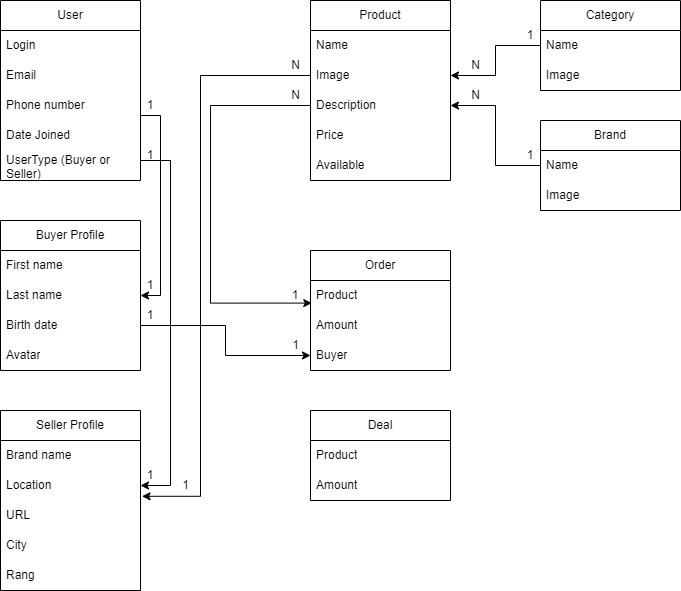

The diagram above was exported from draw.io. Its source (the exported page's mxGraphModel, read from the mxfile embedded in the PNG):
<mxGraphModel dx="1050" dy="573" grid="1" gridSize="10" guides="1" tooltips="1" connect="1" arrows="1" fold="1" page="1" pageScale="1" pageWidth="827" pageHeight="1169" math="0" shadow="0">
  <root>
    <mxCell id="0" />
    <mxCell id="1" parent="0" />
    <mxCell id="Mq9RuX8Ub7F3EbrD3-HP-18" value="" style="edgeStyle=orthogonalEdgeStyle;rounded=0;orthogonalLoop=1;jettySize=auto;html=1;" edge="1" parent="1" source="Mq9RuX8Ub7F3EbrD3-HP-2" target="Mq9RuX8Ub7F3EbrD3-HP-9">
      <mxGeometry relative="1" as="geometry">
        <Array as="points">
          <mxPoint x="210" y="165" />
          <mxPoint x="210" y="345" />
        </Array>
      </mxGeometry>
    </mxCell>
    <mxCell id="Mq9RuX8Ub7F3EbrD3-HP-2" value="User" style="swimlane;fontStyle=0;childLayout=stackLayout;horizontal=1;startSize=30;horizontalStack=0;resizeParent=1;resizeParentMax=0;resizeLast=0;collapsible=1;marginBottom=0;whiteSpace=wrap;html=1;" vertex="1" parent="1">
      <mxGeometry x="50" y="50" width="140" height="180" as="geometry" />
    </mxCell>
    <mxCell id="Mq9RuX8Ub7F3EbrD3-HP-3" value="Login&lt;br&gt;" style="text;strokeColor=none;fillColor=none;align=left;verticalAlign=middle;spacingLeft=4;spacingRight=4;overflow=hidden;points=[[0,0.5],[1,0.5]];portConstraint=eastwest;rotatable=0;whiteSpace=wrap;html=1;" vertex="1" parent="Mq9RuX8Ub7F3EbrD3-HP-2">
      <mxGeometry y="30" width="140" height="30" as="geometry" />
    </mxCell>
    <mxCell id="Mq9RuX8Ub7F3EbrD3-HP-4" value="Email" style="text;strokeColor=none;fillColor=none;align=left;verticalAlign=middle;spacingLeft=4;spacingRight=4;overflow=hidden;points=[[0,0.5],[1,0.5]];portConstraint=eastwest;rotatable=0;whiteSpace=wrap;html=1;" vertex="1" parent="Mq9RuX8Ub7F3EbrD3-HP-2">
      <mxGeometry y="60" width="140" height="30" as="geometry" />
    </mxCell>
    <mxCell id="Mq9RuX8Ub7F3EbrD3-HP-5" value="Phone number" style="text;strokeColor=none;fillColor=none;align=left;verticalAlign=middle;spacingLeft=4;spacingRight=4;overflow=hidden;points=[[0,0.5],[1,0.5]];portConstraint=eastwest;rotatable=0;whiteSpace=wrap;html=1;" vertex="1" parent="Mq9RuX8Ub7F3EbrD3-HP-2">
      <mxGeometry y="90" width="140" height="30" as="geometry" />
    </mxCell>
    <mxCell id="Mq9RuX8Ub7F3EbrD3-HP-6" value="Date Joined" style="text;strokeColor=none;fillColor=none;align=left;verticalAlign=middle;spacingLeft=4;spacingRight=4;overflow=hidden;points=[[0,0.5],[1,0.5]];portConstraint=eastwest;rotatable=0;whiteSpace=wrap;html=1;" vertex="1" parent="Mq9RuX8Ub7F3EbrD3-HP-2">
      <mxGeometry y="120" width="140" height="30" as="geometry" />
    </mxCell>
    <mxCell id="Mq9RuX8Ub7F3EbrD3-HP-32" value="UserType (Buyer or Seller)" style="text;strokeColor=none;fillColor=none;align=left;verticalAlign=middle;spacingLeft=4;spacingRight=4;overflow=hidden;points=[[0,0.5],[1,0.5]];portConstraint=eastwest;rotatable=0;whiteSpace=wrap;html=1;" vertex="1" parent="Mq9RuX8Ub7F3EbrD3-HP-2">
      <mxGeometry y="150" width="140" height="30" as="geometry" />
    </mxCell>
    <mxCell id="Mq9RuX8Ub7F3EbrD3-HP-7" value="Buyer&amp;nbsp;Profile" style="swimlane;fontStyle=0;childLayout=stackLayout;horizontal=1;startSize=30;horizontalStack=0;resizeParent=1;resizeParentMax=0;resizeLast=0;collapsible=1;marginBottom=0;whiteSpace=wrap;html=1;" vertex="1" parent="1">
      <mxGeometry x="50" y="270" width="140" height="150" as="geometry" />
    </mxCell>
    <mxCell id="Mq9RuX8Ub7F3EbrD3-HP-8" value="First name" style="text;strokeColor=none;fillColor=none;align=left;verticalAlign=middle;spacingLeft=4;spacingRight=4;overflow=hidden;points=[[0,0.5],[1,0.5]];portConstraint=eastwest;rotatable=0;whiteSpace=wrap;html=1;" vertex="1" parent="Mq9RuX8Ub7F3EbrD3-HP-7">
      <mxGeometry y="30" width="140" height="30" as="geometry" />
    </mxCell>
    <mxCell id="Mq9RuX8Ub7F3EbrD3-HP-9" value="Last name" style="text;strokeColor=none;fillColor=none;align=left;verticalAlign=middle;spacingLeft=4;spacingRight=4;overflow=hidden;points=[[0,0.5],[1,0.5]];portConstraint=eastwest;rotatable=0;whiteSpace=wrap;html=1;" vertex="1" parent="Mq9RuX8Ub7F3EbrD3-HP-7">
      <mxGeometry y="60" width="140" height="30" as="geometry" />
    </mxCell>
    <mxCell id="Mq9RuX8Ub7F3EbrD3-HP-10" value="Birth date" style="text;strokeColor=none;fillColor=none;align=left;verticalAlign=middle;spacingLeft=4;spacingRight=4;overflow=hidden;points=[[0,0.5],[1,0.5]];portConstraint=eastwest;rotatable=0;whiteSpace=wrap;html=1;" vertex="1" parent="Mq9RuX8Ub7F3EbrD3-HP-7">
      <mxGeometry y="90" width="140" height="30" as="geometry" />
    </mxCell>
    <mxCell id="Mq9RuX8Ub7F3EbrD3-HP-11" value="Avatar" style="text;strokeColor=none;fillColor=none;align=left;verticalAlign=middle;spacingLeft=4;spacingRight=4;overflow=hidden;points=[[0,0.5],[1,0.5]];portConstraint=eastwest;rotatable=0;whiteSpace=wrap;html=1;" vertex="1" parent="Mq9RuX8Ub7F3EbrD3-HP-7">
      <mxGeometry y="120" width="140" height="30" as="geometry" />
    </mxCell>
    <mxCell id="Mq9RuX8Ub7F3EbrD3-HP-12" value="Seller&amp;nbsp;Profile" style="swimlane;fontStyle=0;childLayout=stackLayout;horizontal=1;startSize=30;horizontalStack=0;resizeParent=1;resizeParentMax=0;resizeLast=0;collapsible=1;marginBottom=0;whiteSpace=wrap;html=1;" vertex="1" parent="1">
      <mxGeometry x="50" y="460" width="140" height="180" as="geometry" />
    </mxCell>
    <mxCell id="Mq9RuX8Ub7F3EbrD3-HP-13" value="Brand name" style="text;strokeColor=none;fillColor=none;align=left;verticalAlign=middle;spacingLeft=4;spacingRight=4;overflow=hidden;points=[[0,0.5],[1,0.5]];portConstraint=eastwest;rotatable=0;whiteSpace=wrap;html=1;" vertex="1" parent="Mq9RuX8Ub7F3EbrD3-HP-12">
      <mxGeometry y="30" width="140" height="30" as="geometry" />
    </mxCell>
    <mxCell id="Mq9RuX8Ub7F3EbrD3-HP-14" value="Location" style="text;strokeColor=none;fillColor=none;align=left;verticalAlign=middle;spacingLeft=4;spacingRight=4;overflow=hidden;points=[[0,0.5],[1,0.5]];portConstraint=eastwest;rotatable=0;whiteSpace=wrap;html=1;" vertex="1" parent="Mq9RuX8Ub7F3EbrD3-HP-12">
      <mxGeometry y="60" width="140" height="30" as="geometry" />
    </mxCell>
    <mxCell id="Mq9RuX8Ub7F3EbrD3-HP-15" value="URL" style="text;strokeColor=none;fillColor=none;align=left;verticalAlign=middle;spacingLeft=4;spacingRight=4;overflow=hidden;points=[[0,0.5],[1,0.5]];portConstraint=eastwest;rotatable=0;whiteSpace=wrap;html=1;" vertex="1" parent="Mq9RuX8Ub7F3EbrD3-HP-12">
      <mxGeometry y="90" width="140" height="30" as="geometry" />
    </mxCell>
    <mxCell id="Mq9RuX8Ub7F3EbrD3-HP-16" value="City" style="text;strokeColor=none;fillColor=none;align=left;verticalAlign=middle;spacingLeft=4;spacingRight=4;overflow=hidden;points=[[0,0.5],[1,0.5]];portConstraint=eastwest;rotatable=0;whiteSpace=wrap;html=1;" vertex="1" parent="Mq9RuX8Ub7F3EbrD3-HP-12">
      <mxGeometry y="120" width="140" height="30" as="geometry" />
    </mxCell>
    <mxCell id="Mq9RuX8Ub7F3EbrD3-HP-43" value="Rang" style="text;strokeColor=none;fillColor=none;align=left;verticalAlign=middle;spacingLeft=4;spacingRight=4;overflow=hidden;points=[[0,0.5],[1,0.5]];portConstraint=eastwest;rotatable=0;whiteSpace=wrap;html=1;" vertex="1" parent="Mq9RuX8Ub7F3EbrD3-HP-12">
      <mxGeometry y="150" width="140" height="30" as="geometry" />
    </mxCell>
    <mxCell id="Mq9RuX8Ub7F3EbrD3-HP-20" value="" style="edgeStyle=orthogonalEdgeStyle;rounded=0;orthogonalLoop=1;jettySize=auto;html=1;entryX=1;entryY=0.5;entryDx=0;entryDy=0;exitX=1;exitY=0.847;exitDx=0;exitDy=0;exitPerimeter=0;" edge="1" parent="1" source="Mq9RuX8Ub7F3EbrD3-HP-4" target="Mq9RuX8Ub7F3EbrD3-HP-14">
      <mxGeometry relative="1" as="geometry">
        <mxPoint x="200" y="175" as="sourcePoint" />
        <mxPoint x="200" y="355" as="targetPoint" />
        <Array as="points">
          <mxPoint x="190" y="210" />
          <mxPoint x="220" y="210" />
          <mxPoint x="220" y="535" />
        </Array>
      </mxGeometry>
    </mxCell>
    <mxCell id="Mq9RuX8Ub7F3EbrD3-HP-21" value="Product" style="swimlane;fontStyle=0;childLayout=stackLayout;horizontal=1;startSize=30;horizontalStack=0;resizeParent=1;resizeParentMax=0;resizeLast=0;collapsible=1;marginBottom=0;whiteSpace=wrap;html=1;" vertex="1" parent="1">
      <mxGeometry x="360" y="50" width="140" height="180" as="geometry" />
    </mxCell>
    <mxCell id="Mq9RuX8Ub7F3EbrD3-HP-22" value="Name" style="text;strokeColor=none;fillColor=none;align=left;verticalAlign=middle;spacingLeft=4;spacingRight=4;overflow=hidden;points=[[0,0.5],[1,0.5]];portConstraint=eastwest;rotatable=0;whiteSpace=wrap;html=1;" vertex="1" parent="Mq9RuX8Ub7F3EbrD3-HP-21">
      <mxGeometry y="30" width="140" height="30" as="geometry" />
    </mxCell>
    <mxCell id="Mq9RuX8Ub7F3EbrD3-HP-23" value="Image" style="text;strokeColor=none;fillColor=none;align=left;verticalAlign=middle;spacingLeft=4;spacingRight=4;overflow=hidden;points=[[0,0.5],[1,0.5]];portConstraint=eastwest;rotatable=0;whiteSpace=wrap;html=1;" vertex="1" parent="Mq9RuX8Ub7F3EbrD3-HP-21">
      <mxGeometry y="60" width="140" height="30" as="geometry" />
    </mxCell>
    <mxCell id="Mq9RuX8Ub7F3EbrD3-HP-24" value="Description" style="text;strokeColor=none;fillColor=none;align=left;verticalAlign=middle;spacingLeft=4;spacingRight=4;overflow=hidden;points=[[0,0.5],[1,0.5]];portConstraint=eastwest;rotatable=0;whiteSpace=wrap;html=1;" vertex="1" parent="Mq9RuX8Ub7F3EbrD3-HP-21">
      <mxGeometry y="90" width="140" height="30" as="geometry" />
    </mxCell>
    <mxCell id="Mq9RuX8Ub7F3EbrD3-HP-25" value="Price" style="text;strokeColor=none;fillColor=none;align=left;verticalAlign=middle;spacingLeft=4;spacingRight=4;overflow=hidden;points=[[0,0.5],[1,0.5]];portConstraint=eastwest;rotatable=0;whiteSpace=wrap;html=1;" vertex="1" parent="Mq9RuX8Ub7F3EbrD3-HP-21">
      <mxGeometry y="120" width="140" height="30" as="geometry" />
    </mxCell>
    <mxCell id="Mq9RuX8Ub7F3EbrD3-HP-41" value="Available" style="text;strokeColor=none;fillColor=none;align=left;verticalAlign=middle;spacingLeft=4;spacingRight=4;overflow=hidden;points=[[0,0.5],[1,0.5]];portConstraint=eastwest;rotatable=0;whiteSpace=wrap;html=1;" vertex="1" parent="Mq9RuX8Ub7F3EbrD3-HP-21">
      <mxGeometry y="150" width="140" height="30" as="geometry" />
    </mxCell>
    <mxCell id="Mq9RuX8Ub7F3EbrD3-HP-28" value="1" style="text;strokeColor=none;align=center;fillColor=none;html=1;verticalAlign=middle;whiteSpace=wrap;rounded=0;" vertex="1" parent="1">
      <mxGeometry x="190" y="150" width="20" height="10" as="geometry" />
    </mxCell>
    <mxCell id="Mq9RuX8Ub7F3EbrD3-HP-29" value="1" style="text;strokeColor=none;align=center;fillColor=none;html=1;verticalAlign=middle;whiteSpace=wrap;rounded=0;" vertex="1" parent="1">
      <mxGeometry x="190" y="330" width="20" height="10" as="geometry" />
    </mxCell>
    <mxCell id="Mq9RuX8Ub7F3EbrD3-HP-30" value="1" style="text;strokeColor=none;align=center;fillColor=none;html=1;verticalAlign=middle;whiteSpace=wrap;rounded=0;" vertex="1" parent="1">
      <mxGeometry x="190" y="520" width="20" height="10" as="geometry" />
    </mxCell>
    <mxCell id="Mq9RuX8Ub7F3EbrD3-HP-31" value="1" style="text;strokeColor=none;align=center;fillColor=none;html=1;verticalAlign=middle;whiteSpace=wrap;rounded=0;" vertex="1" parent="1">
      <mxGeometry x="190" y="200" width="20" height="10" as="geometry" />
    </mxCell>
    <mxCell id="Mq9RuX8Ub7F3EbrD3-HP-33" value="Order" style="swimlane;fontStyle=0;childLayout=stackLayout;horizontal=1;startSize=30;horizontalStack=0;resizeParent=1;resizeParentMax=0;resizeLast=0;collapsible=1;marginBottom=0;whiteSpace=wrap;html=1;" vertex="1" parent="1">
      <mxGeometry x="360" y="300" width="140" height="120" as="geometry" />
    </mxCell>
    <mxCell id="Mq9RuX8Ub7F3EbrD3-HP-34" value="Product" style="text;strokeColor=none;fillColor=none;align=left;verticalAlign=middle;spacingLeft=4;spacingRight=4;overflow=hidden;points=[[0,0.5],[1,0.5]];portConstraint=eastwest;rotatable=0;whiteSpace=wrap;html=1;" vertex="1" parent="Mq9RuX8Ub7F3EbrD3-HP-33">
      <mxGeometry y="30" width="140" height="30" as="geometry" />
    </mxCell>
    <mxCell id="Mq9RuX8Ub7F3EbrD3-HP-36" value="Amount" style="text;strokeColor=none;fillColor=none;align=left;verticalAlign=middle;spacingLeft=4;spacingRight=4;overflow=hidden;points=[[0,0.5],[1,0.5]];portConstraint=eastwest;rotatable=0;whiteSpace=wrap;html=1;" vertex="1" parent="Mq9RuX8Ub7F3EbrD3-HP-33">
      <mxGeometry y="60" width="140" height="30" as="geometry" />
    </mxCell>
    <mxCell id="Mq9RuX8Ub7F3EbrD3-HP-75" value="Buyer" style="text;strokeColor=none;fillColor=none;align=left;verticalAlign=middle;spacingLeft=4;spacingRight=4;overflow=hidden;points=[[0,0.5],[1,0.5]];portConstraint=eastwest;rotatable=0;whiteSpace=wrap;html=1;" vertex="1" parent="Mq9RuX8Ub7F3EbrD3-HP-33">
      <mxGeometry y="90" width="140" height="30" as="geometry" />
    </mxCell>
    <mxCell id="Mq9RuX8Ub7F3EbrD3-HP-38" style="edgeStyle=orthogonalEdgeStyle;rounded=0;orthogonalLoop=1;jettySize=auto;html=1;exitX=0;exitY=0.5;exitDx=0;exitDy=0;entryX=1.011;entryY=-0.14;entryDx=0;entryDy=0;entryPerimeter=0;" edge="1" parent="1" source="Mq9RuX8Ub7F3EbrD3-HP-23" target="Mq9RuX8Ub7F3EbrD3-HP-15">
      <mxGeometry relative="1" as="geometry">
        <Array as="points">
          <mxPoint x="250" y="125" />
          <mxPoint x="250" y="546" />
        </Array>
      </mxGeometry>
    </mxCell>
    <mxCell id="Mq9RuX8Ub7F3EbrD3-HP-39" value="N" style="text;html=1;align=center;verticalAlign=middle;resizable=0;points=[];autosize=1;strokeColor=none;fillColor=none;" vertex="1" parent="1">
      <mxGeometry x="330" y="100" width="30" height="30" as="geometry" />
    </mxCell>
    <mxCell id="Mq9RuX8Ub7F3EbrD3-HP-40" value="1" style="text;html=1;align=center;verticalAlign=middle;resizable=0;points=[];autosize=1;strokeColor=none;fillColor=none;" vertex="1" parent="1">
      <mxGeometry x="220" y="520" width="30" height="30" as="geometry" />
    </mxCell>
    <mxCell id="Mq9RuX8Ub7F3EbrD3-HP-44" value="Category" style="swimlane;fontStyle=0;childLayout=stackLayout;horizontal=1;startSize=30;horizontalStack=0;resizeParent=1;resizeParentMax=0;resizeLast=0;collapsible=1;marginBottom=0;whiteSpace=wrap;html=1;" vertex="1" parent="1">
      <mxGeometry x="590" y="50" width="140" height="90" as="geometry" />
    </mxCell>
    <mxCell id="Mq9RuX8Ub7F3EbrD3-HP-47" value="Name" style="text;strokeColor=none;fillColor=none;align=left;verticalAlign=middle;spacingLeft=4;spacingRight=4;overflow=hidden;points=[[0,0.5],[1,0.5]];portConstraint=eastwest;rotatable=0;whiteSpace=wrap;html=1;" vertex="1" parent="Mq9RuX8Ub7F3EbrD3-HP-44">
      <mxGeometry y="30" width="140" height="30" as="geometry" />
    </mxCell>
    <mxCell id="Mq9RuX8Ub7F3EbrD3-HP-67" value="Image" style="text;strokeColor=none;fillColor=none;align=left;verticalAlign=middle;spacingLeft=4;spacingRight=4;overflow=hidden;points=[[0,0.5],[1,0.5]];portConstraint=eastwest;rotatable=0;whiteSpace=wrap;html=1;" vertex="1" parent="Mq9RuX8Ub7F3EbrD3-HP-44">
      <mxGeometry y="60" width="140" height="30" as="geometry" />
    </mxCell>
    <mxCell id="Mq9RuX8Ub7F3EbrD3-HP-54" value="Brand" style="swimlane;fontStyle=0;childLayout=stackLayout;horizontal=1;startSize=30;horizontalStack=0;resizeParent=1;resizeParentMax=0;resizeLast=0;collapsible=1;marginBottom=0;whiteSpace=wrap;html=1;" vertex="1" parent="1">
      <mxGeometry x="590" y="170" width="140" height="90" as="geometry" />
    </mxCell>
    <mxCell id="Mq9RuX8Ub7F3EbrD3-HP-55" value="Name" style="text;strokeColor=none;fillColor=none;align=left;verticalAlign=middle;spacingLeft=4;spacingRight=4;overflow=hidden;points=[[0,0.5],[1,0.5]];portConstraint=eastwest;rotatable=0;whiteSpace=wrap;html=1;" vertex="1" parent="Mq9RuX8Ub7F3EbrD3-HP-54">
      <mxGeometry y="30" width="140" height="30" as="geometry" />
    </mxCell>
    <mxCell id="Mq9RuX8Ub7F3EbrD3-HP-56" value="Image" style="text;strokeColor=none;fillColor=none;align=left;verticalAlign=middle;spacingLeft=4;spacingRight=4;overflow=hidden;points=[[0,0.5],[1,0.5]];portConstraint=eastwest;rotatable=0;whiteSpace=wrap;html=1;" vertex="1" parent="Mq9RuX8Ub7F3EbrD3-HP-54">
      <mxGeometry y="60" width="140" height="30" as="geometry" />
    </mxCell>
    <mxCell id="Mq9RuX8Ub7F3EbrD3-HP-57" value="" style="edgeStyle=orthogonalEdgeStyle;rounded=0;orthogonalLoop=1;jettySize=auto;html=1;" edge="1" parent="1" source="Mq9RuX8Ub7F3EbrD3-HP-47" target="Mq9RuX8Ub7F3EbrD3-HP-23">
      <mxGeometry relative="1" as="geometry" />
    </mxCell>
    <mxCell id="Mq9RuX8Ub7F3EbrD3-HP-58" value="1" style="text;strokeColor=none;align=center;fillColor=none;html=1;verticalAlign=middle;whiteSpace=wrap;rounded=0;" vertex="1" parent="1">
      <mxGeometry x="570" y="80" width="20" height="10" as="geometry" />
    </mxCell>
    <mxCell id="Mq9RuX8Ub7F3EbrD3-HP-59" value="N" style="text;html=1;align=center;verticalAlign=middle;resizable=0;points=[];autosize=1;strokeColor=none;fillColor=none;" vertex="1" parent="1">
      <mxGeometry x="510" y="100" width="30" height="30" as="geometry" />
    </mxCell>
    <mxCell id="Mq9RuX8Ub7F3EbrD3-HP-60" value="" style="edgeStyle=orthogonalEdgeStyle;rounded=0;orthogonalLoop=1;jettySize=auto;html=1;exitX=0;exitY=0.5;exitDx=0;exitDy=0;entryX=1;entryY=0.5;entryDx=0;entryDy=0;" edge="1" parent="1" source="Mq9RuX8Ub7F3EbrD3-HP-55" target="Mq9RuX8Ub7F3EbrD3-HP-24">
      <mxGeometry relative="1" as="geometry">
        <mxPoint x="580" y="260" as="sourcePoint" />
        <mxPoint x="490" y="290" as="targetPoint" />
      </mxGeometry>
    </mxCell>
    <mxCell id="Mq9RuX8Ub7F3EbrD3-HP-62" value="N" style="text;html=1;align=center;verticalAlign=middle;resizable=0;points=[];autosize=1;strokeColor=none;fillColor=none;" vertex="1" parent="1">
      <mxGeometry x="510" y="130" width="30" height="30" as="geometry" />
    </mxCell>
    <mxCell id="Mq9RuX8Ub7F3EbrD3-HP-63" value="1" style="text;strokeColor=none;align=center;fillColor=none;html=1;verticalAlign=middle;whiteSpace=wrap;rounded=0;" vertex="1" parent="1">
      <mxGeometry x="570" y="200" width="20" height="10" as="geometry" />
    </mxCell>
    <mxCell id="Mq9RuX8Ub7F3EbrD3-HP-69" style="edgeStyle=orthogonalEdgeStyle;rounded=0;orthogonalLoop=1;jettySize=auto;html=1;exitX=0;exitY=0.5;exitDx=0;exitDy=0;entryX=0.009;entryY=0.753;entryDx=0;entryDy=0;entryPerimeter=0;" edge="1" parent="1" source="Mq9RuX8Ub7F3EbrD3-HP-24" target="Mq9RuX8Ub7F3EbrD3-HP-34">
      <mxGeometry relative="1" as="geometry">
        <mxPoint x="370" y="135" as="sourcePoint" />
        <mxPoint x="202" y="556" as="targetPoint" />
        <Array as="points">
          <mxPoint x="260" y="155" />
          <mxPoint x="260" y="353" />
        </Array>
      </mxGeometry>
    </mxCell>
    <mxCell id="Mq9RuX8Ub7F3EbrD3-HP-70" value="Deal" style="swimlane;fontStyle=0;childLayout=stackLayout;horizontal=1;startSize=30;horizontalStack=0;resizeParent=1;resizeParentMax=0;resizeLast=0;collapsible=1;marginBottom=0;whiteSpace=wrap;html=1;" vertex="1" parent="1">
      <mxGeometry x="360" y="460" width="140" height="90" as="geometry" />
    </mxCell>
    <mxCell id="Mq9RuX8Ub7F3EbrD3-HP-71" value="Product" style="text;strokeColor=none;fillColor=none;align=left;verticalAlign=middle;spacingLeft=4;spacingRight=4;overflow=hidden;points=[[0,0.5],[1,0.5]];portConstraint=eastwest;rotatable=0;whiteSpace=wrap;html=1;" vertex="1" parent="Mq9RuX8Ub7F3EbrD3-HP-70">
      <mxGeometry y="30" width="140" height="30" as="geometry" />
    </mxCell>
    <mxCell id="Mq9RuX8Ub7F3EbrD3-HP-72" value="Amount" style="text;strokeColor=none;fillColor=none;align=left;verticalAlign=middle;spacingLeft=4;spacingRight=4;overflow=hidden;points=[[0,0.5],[1,0.5]];portConstraint=eastwest;rotatable=0;whiteSpace=wrap;html=1;" vertex="1" parent="Mq9RuX8Ub7F3EbrD3-HP-70">
      <mxGeometry y="60" width="140" height="30" as="geometry" />
    </mxCell>
    <mxCell id="Mq9RuX8Ub7F3EbrD3-HP-78" value="" style="edgeStyle=orthogonalEdgeStyle;rounded=0;orthogonalLoop=1;jettySize=auto;html=1;exitX=1;exitY=0.5;exitDx=0;exitDy=0;entryX=0;entryY=0.5;entryDx=0;entryDy=0;" edge="1" parent="1" source="Mq9RuX8Ub7F3EbrD3-HP-10" target="Mq9RuX8Ub7F3EbrD3-HP-75">
      <mxGeometry relative="1" as="geometry">
        <mxPoint x="380" y="450" as="sourcePoint" />
        <mxPoint x="290" y="390" as="targetPoint" />
      </mxGeometry>
    </mxCell>
    <mxCell id="Mq9RuX8Ub7F3EbrD3-HP-80" value="1" style="text;strokeColor=none;align=center;fillColor=none;html=1;verticalAlign=middle;whiteSpace=wrap;rounded=0;" vertex="1" parent="1">
      <mxGeometry x="190" y="360" width="20" height="10" as="geometry" />
    </mxCell>
    <mxCell id="Mq9RuX8Ub7F3EbrD3-HP-81" value="1" style="text;html=1;align=center;verticalAlign=middle;resizable=0;points=[];autosize=1;strokeColor=none;fillColor=none;" vertex="1" parent="1">
      <mxGeometry x="330" y="380" width="30" height="30" as="geometry" />
    </mxCell>
    <mxCell id="Mq9RuX8Ub7F3EbrD3-HP-82" value="1" style="text;strokeColor=none;align=center;fillColor=none;html=1;verticalAlign=middle;whiteSpace=wrap;rounded=0;" vertex="1" parent="1">
      <mxGeometry x="335" y="340" width="20" height="10" as="geometry" />
    </mxCell>
    <mxCell id="Mq9RuX8Ub7F3EbrD3-HP-83" value="N" style="text;html=1;align=center;verticalAlign=middle;resizable=0;points=[];autosize=1;strokeColor=none;fillColor=none;" vertex="1" parent="1">
      <mxGeometry x="330" y="130" width="30" height="30" as="geometry" />
    </mxCell>
  </root>
</mxGraphModel>